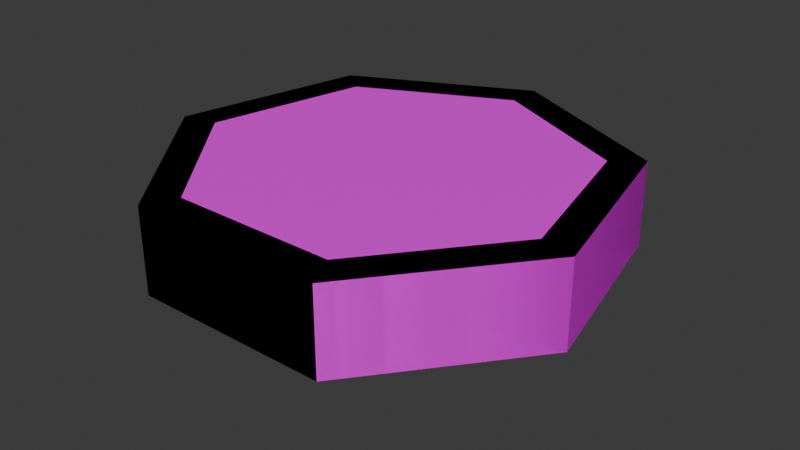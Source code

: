 # Source: Activatable_1.blend  (saved by Blender 4.0.36; exported with 4.5.12 LTS)
import bpy
from mathutils import Matrix  # noqa: F401  (used for matrix-valued properties, if any)

bpy.ops.wm.read_factory_settings(use_empty=True)
scene = bpy.context.scene
scene.name = 'Scene'

# ---- collections
col_collection = bpy.data.collections.new('Collection'); scene.collection.children.link(col_collection)

# ---- images (referenced by path relative to the original .blend; pixels are not part of the script)
import os
ASSET_DIR = os.environ.get("B2B_ASSET_DIR", "")  # directory of the original .blend (textures are referenced by path, not embedded)
HERE = os.path.dirname(os.path.abspath(__file__))  # packed textures are extracted next to this script under _unpacked/

def load_image(name, relpath, width, height, colorspace="sRGB"):
    """Load a texture the original file referenced (path relative to the .blend, or extracted next to this script)."""
    p = next((c for c in (os.path.join(HERE, relpath), os.path.join(ASSET_DIR, relpath)) if relpath and os.path.exists(c)), "")
    if p:
        img = bpy.data.images.load(p, check_existing=True)
        img.name = name
    else:  # same state as the original file: an image datablock whose file is absent (Cycles renders it pink)
        img = bpy.data.images.new(name, width, height)
        img.source = "FILE"
        img.filepath = "//" + (relpath or name)
    img.colorspace_settings.name = colorspace
    return img
img_timedplatform_png = load_image('TimedPlatform.png', 'TimedPlatform.png', 1024, 1024, 'sRGB')

# ---- materials (node trees are filled in below, after node groups)
mat_material = bpy.data.materials.new('Material')
mat_material.alpha_threshold = 0.0
mat_material.roughness = 0.5
mat_material.line_color = (0.0, 0.0, 0.0, 1.0)

# ---- material node trees
mat_material.use_nodes = True; mat_material.node_tree.nodes.clear()
_N = mat_material.node_tree.nodes; _L = mat_material.node_tree.links
n0 = _N.new('ShaderNodeOutputMaterial'); n0.name = 'Material Output'; n0.location = (300, 300)
n1 = _N.new('ShaderNodeBsdfPrincipled'); n1.name = 'Principled BSDF'; n1.location = (10, 300)
n1.inputs[3].default_value = 1.45
n2 = _N.new('ShaderNodeTexImage'); n2.name = 'Image Texture'; n2.location = (-515, 151)
n2.image = img_timedplatform_png
_L.new(n1.outputs[0], n0.inputs[0])
_L.new(n2.outputs[0], n1.inputs[0])
_L.new(n2.outputs[1], n1.inputs[4])
n0.is_active_output = True

# ---- world
world_world = bpy.data.worlds.new('World'); scene.world = world_world
world_world.use_nodes = True; world_world.node_tree.nodes.clear()
_N = world_world.node_tree.nodes; _L = world_world.node_tree.links
n0 = _N.new('ShaderNodeOutputWorld'); n0.name = 'World Output'; n0.location = (300, 300)
n1 = _N.new('ShaderNodeBackground'); n1.name = 'Background'; n1.location = (10, 300)
n1.inputs[0].default_value = (0.05088, 0.05088, 0.05088, 1.0)
_L.new(n1.outputs[0], n0.inputs[0])
n0.is_active_output = True
world_world.color = (0.05088, 0.05088, 0.05088)
world_world.use_sun_shadow = False
world_world.sun_shadow_jitter_overblur = 0.0

# ---- meshes
me_cube = bpy.data.meshes.new('Cube')
me_cube.from_pydata([(0.7818, 0.6235, 0.0), (0.0, 1.0, 0.0), (-4.32e-09, 0.4927, -0.1209), (0.0, 1.0, 0.375), (0.3852, 0.3072, -0.1209), (0.7818, 0.6235, 0.375), (0.4803, -0.1096, -0.1209), (0.9749, -0.2225, 0.375), (0.2138, -0.4439, -0.1209), (0.4339, -0.901, 0.375), (-0.2138, -0.4439, -0.1209), (-0.4339, -0.901, 0.375), (-0.4803, -0.1096, -0.1209), (-0.9749, -0.2225, 0.375), (-0.3852, 0.3072, -0.1209), (-0.7818, 0.6235, 0.375), (0.9749, -0.2225, 0.0), (0.4339, -0.901, 0.0), (-0.4339, -0.901, 0.0), (-0.9749, -0.2225, 0.0), (-0.7818, 0.6235, 0.0), (0.007596, -0.04067, -0.1058), (0.007596, -0.04067, -0.2453), (-0.2355, 0.3923, -0.2453), (-0.2355, 0.3923, -0.1058), (-0.07129, 0.3132, -0.2453), (-0.07129, 0.3132, -0.1058), (-0.03074, 0.1356, -0.2453), (-0.03074, 0.1356, -0.1058), (-0.1444, -0.006898, -0.2453), (-0.1444, -0.006898, -0.1058), (-0.3266, -0.006898, -0.2453), (-0.3266, -0.006898, -0.1058), (-0.4402, 0.1356, -0.2453), (-0.4402, 0.1356, -0.1058), (-0.3997, 0.3132, -0.2453), (-0.3997, 0.3132, -0.1058), (0.1718, -0.1197, -0.2453), (0.1718, -0.1197, -0.1058), (0.2123, -0.2974, -0.2453), (0.2123, -0.2974, -0.1058), (0.09871, -0.4399, -0.2453), (0.09871, -0.4399, -0.1058), (-0.08352, -0.4399, -0.2453), (-0.08352, -0.4399, -0.1058), (-0.1971, -0.2974, -0.2453), (-0.1971, -0.2974, -0.1058), (-0.1566, -0.1197, -0.2453), (-0.1566, -0.1197, -0.1058), (0.2203, 0.3847, -0.1058), (0.2203, 0.3847, -0.2453), (0.3845, 0.3056, -0.2453), (0.3845, 0.3056, -0.1058), (0.425, 0.128, -0.2453), (0.425, 0.128, -0.1058), (0.3114, -0.01449, -0.2453), (0.3114, -0.01449, -0.1058), (0.1292, -0.01449, -0.2453), (0.1292, -0.01449, -0.1058), (0.01555, 0.128, -0.2453), (0.01555, 0.128, -0.1058), (0.0561, 0.3056, -0.2453), (0.0561, 0.3056, -0.1058), (-0.05837, -0.3877, -0.2453), (-0.1406, -0.2845, -0.2453), (-0.2355, 0.3344, -0.2453), (-0.1166, 0.2771, -0.2453), (-0.08724, 0.1485, -0.2453), (0.1265, -0.1559, -0.2453), (0.1558, -0.2845, -0.2453), (0.07357, -0.3877, -0.2453), (-0.1695, 0.04532, -0.2453), (-0.3014, 0.04532, -0.2453), (-0.3837, 0.1485, -0.2453), (-0.3544, 0.2771, -0.2453), (0.007596, -0.09862, -0.2453), (-0.1113, -0.1559, -0.2453), (0.1543, 0.03772, -0.2453), (0.07205, 0.1409, -0.2453), (0.3392, 0.2695, -0.2453), (0.3685, 0.1409, -0.2453), (0.2863, 0.03772, -0.2453), (0.2203, 0.3268, -0.2453), (0.1014, 0.2695, -0.2453), (0.6585, 0.5251, 0.375), (0.0, 0.8422, 0.375), (0.8211, -0.1874, 0.375), (0.3654, -0.7588, 0.375), (-0.3654, -0.7588, 0.375), (-0.8211, -0.1874, 0.375), (-0.6585, 0.5251, 0.375), (0.6585, 0.5251, 0.3203), (0.0, 0.8422, 0.3203), (0.8211, -0.1874, 0.3203), (0.3654, -0.7588, 0.3203), (-0.3654, -0.7588, 0.3203), (-0.8211, -0.1874, 0.3203), (-0.6585, 0.5251, 0.3203)], [], [(4, 0, 16, 6), (1, 3, 5, 0), (6, 16, 17, 8), (0, 5, 7, 16), (8, 17, 18, 10), (16, 7, 9, 17), (10, 18, 19, 12), (17, 9, 11, 18), (12, 19, 20, 14), (18, 11, 13, 19), (15, 13, 89, 90), (14, 20, 1, 2), (19, 13, 15, 20), (2, 1, 0, 4), (20, 15, 3, 1), (2, 4, 6, 8, 10, 12, 14), (55, 56, 58, 57), (65, 66, 67, 71, 72, 73, 74), (23, 24, 26, 25), (37, 39, 69, 68), (43, 44, 46, 45), (25, 26, 28, 27), (75, 68, 69, 70, 63, 64, 76), (41, 42, 44, 43), (27, 28, 30, 29), (51, 53, 80, 79), (39, 40, 42, 41), (29, 30, 32, 31), (47, 48, 21, 22), (37, 38, 40, 39), (31, 32, 34, 33), (82, 79, 80, 81, 77, 78, 83), (22, 21, 38, 37), (33, 34, 36, 35), (57, 58, 60, 59), (45, 46, 48, 47), (35, 36, 24, 23), (53, 55, 81, 80), (53, 54, 56, 55), (61, 62, 49, 50), (51, 52, 54, 53), (50, 49, 52, 51), (59, 60, 62, 61), (47, 22, 75, 76), (50, 51, 79, 82), (35, 23, 65, 74), (55, 57, 77, 81), (29, 31, 72, 71), (57, 59, 78, 77), (41, 43, 63, 70), (39, 41, 70, 69), (59, 61, 83, 78), (27, 29, 71, 67), (33, 35, 74, 73), (43, 45, 64, 63), (45, 47, 76, 64), (22, 37, 68, 75), (25, 27, 67, 66), (61, 50, 82, 83), (31, 33, 73, 72), (23, 25, 66, 65), (86, 84, 91, 93), (5, 3, 85, 84), (9, 7, 86, 87), (3, 15, 90, 85), (11, 9, 87, 88), (13, 11, 88, 89), (7, 5, 84, 86), (91, 92, 97, 96, 95, 94, 93), (85, 90, 97, 92), (89, 88, 95, 96), (87, 86, 93, 94), (84, 85, 92, 91), (90, 89, 96, 97), (88, 87, 94, 95), (40, 38, 21, 48, 46, 44, 42), (26, 24, 36, 34, 32, 30, 28), (54, 52, 49, 62, 60, 58, 56)])
_uv = me_cube.uv_layers.new(name='UVMap')
_uv.uv.foreach_set('vector', [0.002035, 0.998, 0.002035, 0.998, 0.002035, 0.998, 0.002035, 0.998, 0.002073, 0.9941, 0.002073, 0.9941, 0.002073, 0.9941, 0.002073, 0.9941, 0.002035, 0.998, 0.002035, 0.998, 0.002035, 0.998, 0.002035, 0.998, 0.002073, 0.9941, 0.002073, 0.9941, 0.002073, 0.9941, 0.002073, 0.9941, 0.002035, 0.998, 0.002035, 0.998, 0.002035, 0.998, 0.002035, 0.998, 0.002073, 0.9941, 0.002073, 0.9941, 0.002073, 0.9941, 0.002073, 0.9941, 0.002035, 0.998, 0.002035, 0.998, 0.002035, 0.998, 0.002035, 0.998, 0.002073, 0.9941, 0.002073, 0.9941, 0.002073, 0.9941, 0.002073, 0.9941, 0.002035, 0.998, 0.002035, 0.998, 0.002035, 0.998, 0.002035, 0.998, 0.002073, 0.9941, 0.002073, 0.9941, 0.002073, 0.9941, 0.002073, 0.9941, 0.002073, 0.9941, 0.002073, 0.9941, 0.002073, 0.9941, 0.002073, 0.9941, 0.002035, 0.998, 0.002035, 0.998, 0.002035, 0.998, 0.002035, 0.998, 0.002073, 0.9941, 0.002073, 0.9941, 0.002073, 0.9941, 0.002073, 0.9941, 0.002035, 0.998, 0.002035, 0.998, 0.002035, 0.998, 0.002035, 0.998, 0.002073, 0.9941, 0.002073, 0.9941, 0.002073, 0.9941, 0.002073, 0.9941, 0.002073, 0.9941, 0.002073, 0.9941, 0.002073, 0.9941, 0.002073, 0.9941, 0.002073, 0.9941, 0.002073, 0.9941, 0.002073, 0.9941, 0.009551, 0.998, 0.009551, 0.998, 0.009551, 0.998, 0.009551, 0.998, 0.001959, 0.998, 0.001959, 0.998, 0.001959, 0.998, 0.001959, 0.998, 0.001959, 0.998, 0.001959, 0.998, 0.001959, 0.998, 0.009551, 0.998, 0.009551, 0.998, 0.009551, 0.998, 0.009551, 0.998, 0.009551, 0.998, 0.009551, 0.998, 0.009551, 0.998, 0.009551, 0.998, 0.009551, 0.998, 0.009551, 0.998, 0.009551, 0.998, 0.009551, 0.998, 0.009551, 0.998, 0.009551, 0.998, 0.009551, 0.998, 0.009551, 0.998, 0.001959, 0.998, 0.001959, 0.998, 0.001959, 0.998, 0.001959, 0.998, 0.001959, 0.998, 0.001959, 0.998, 0.001959, 0.998, 0.009551, 0.998, 0.009551, 0.998, 0.009551, 0.998, 0.009551, 0.998, 0.002073, 0.9941, 0.002073, 0.9941, 0.002073, 0.9941, 0.002073, 0.9941, 0.009551, 0.998, 0.009551, 0.998, 0.009551, 0.998, 0.009551, 0.998, 0.009551, 0.998, 0.009551, 0.998, 0.009551, 0.998, 0.009551, 0.998, 0.009551, 0.998, 0.009551, 0.998, 0.009551, 0.998, 0.009551, 0.998, 0.009551, 0.998, 0.009551, 0.998, 0.009551, 0.998, 0.009551, 0.998, 0.009551, 0.998, 0.009551, 0.998, 0.009551, 0.998, 0.009551, 0.998, 0.009551, 0.998, 0.009551, 0.998, 0.009551, 0.998, 0.009551, 0.998, 0.001959, 0.998, 0.001959, 0.998, 0.001959, 0.998, 0.001959, 0.998, 0.001959, 0.998, 0.001959, 0.998, 0.001959, 0.998, 0.009551, 0.998, 0.009551, 0.998, 0.009551, 0.998, 0.009551, 0.998, 0.009551, 0.998, 0.009551, 0.998, 0.009551, 0.998, 0.009551, 0.998, 0.009551, 0.998, 0.009551, 0.998, 0.009551, 0.998, 0.009551, 0.998, 0.009551, 0.998, 0.009551, 0.998, 0.009551, 0.998, 0.009551, 0.998, 0.009551, 0.998, 0.009551, 0.998, 0.009551, 0.998, 0.009551, 0.998, 0.009551, 0.998, 0.009551, 0.998, 0.009551, 0.998, 0.009551, 0.998, 0.009551, 0.998, 0.009551, 0.998, 0.009551, 0.998, 0.009551, 0.998, 0.009551, 0.998, 0.009551, 0.998, 0.009551, 0.998, 0.009551, 0.998, 0.009551, 0.998, 0.009551, 0.998, 0.009551, 0.998, 0.009551, 0.998, 0.009551, 0.998, 0.009551, 0.998, 0.009551, 0.998, 0.009551, 0.998, 0.009551, 0.998, 0.009551, 0.998, 0.009551, 0.998, 0.009551, 0.998, 0.009551, 0.998, 0.009551, 0.998, 0.009551, 0.998, 0.009551, 0.998, 0.009551, 0.998, 0.009551, 0.998, 0.009551, 0.998, 0.009551, 0.998, 0.009551, 0.998, 0.009551, 0.998, 0.009551, 0.998, 0.009551, 0.998, 0.009551, 0.998, 0.009551, 0.998, 0.009551, 0.998, 0.009551, 0.998, 0.009551, 0.998, 0.009551, 0.998, 0.009551, 0.998, 0.009551, 0.998, 0.009551, 0.998, 0.009551, 0.998, 0.009551, 0.998, 0.009551, 0.998, 0.009551, 0.998, 0.009551, 0.998, 0.009551, 0.998, 0.009551, 0.998, 0.009551, 0.998, 0.009551, 0.998, 0.009551, 0.998, 0.009551, 0.998, 0.009551, 0.998, 0.009551, 0.998, 0.009551, 0.998, 0.009551, 0.998, 0.009551, 0.998, 0.009551, 0.998, 0.009551, 0.998, 0.009551, 0.998, 0.009551, 0.998, 0.009551, 0.998, 0.009551, 0.998, 0.009551, 0.998, 0.009551, 0.998, 0.009551, 0.998, 0.009551, 0.998, 0.009551, 0.998, 0.009551, 0.998, 0.009551, 0.998, 0.009551, 0.998, 0.009551, 0.998, 0.009551, 0.998, 0.009551, 0.998, 0.009551, 0.998, 0.009551, 0.998, 0.009551, 0.998, 0.009551, 0.998, 0.009551, 0.998, 0.009551, 0.998, 0.009551, 0.998, 0.009551, 0.998, 0.009551, 0.998, 0.009551, 0.998, 0.009551, 0.998, 0.009551, 0.998, 0.009551, 0.998, 0.009551, 0.998, 0.009551, 0.998, 0.009551, 0.998, 0.009551, 0.998, 0.009551, 0.998, 0.002073, 0.9941, 0.002073, 0.9941, 0.002073, 0.9941, 0.002073, 0.9941, 0.002073, 0.9941, 0.002073, 0.9941, 0.002073, 0.9941, 0.002073, 0.9941, 0.002073, 0.9941, 0.002073, 0.9941, 0.002073, 0.9941, 0.002073, 0.9941, 0.002073, 0.9941, 0.002073, 0.9941, 0.002073, 0.9941, 0.002073, 0.9941, 0.002073, 0.9941, 0.002073, 0.9941, 0.002073, 0.9941, 0.002073, 0.9941, 0.002073, 0.9941, 0.002073, 0.9941, 0.002073, 0.9941, 0.002073, 0.9941, 0.002073, 0.9941, 0.002073, 0.9941, 0.002073, 0.9941, 0.002073, 0.9941, 0.005707, 0.9979, 0.005707, 0.9979, 0.005707, 0.9979, 0.005707, 0.9979, 0.005707, 0.9979, 0.005707, 0.9979, 0.005707, 0.9979, 0.002073, 0.9941, 0.002073, 0.9941, 0.002073, 0.9941, 0.002073, 0.9941, 0.002073, 0.9941, 0.002073, 0.9941, 0.002073, 0.9941, 0.002073, 0.9941, 0.002073, 0.9941, 0.002073, 0.9941, 0.002073, 0.9941, 0.002073, 0.9941, 0.002073, 0.9941, 0.002073, 0.9941, 0.002073, 0.9941, 0.002073, 0.9941, 0.002073, 0.9941, 0.002073, 0.9941, 0.002073, 0.9941, 0.002073, 0.9941, 0.002073, 0.9941, 0.002073, 0.9941, 0.002073, 0.9941, 0.002073, 0.9941, 0.00978, 0.9981, 0.00978, 0.9981, 0.00978, 0.9981, 0.00978, 0.9981, 0.00978, 0.9981, 0.00978, 0.9981, 0.00978, 0.9981, 0.00978, 0.9981, 0.00978, 0.9981, 0.00978, 0.9981, 0.00978, 0.9981, 0.00978, 0.9981, 0.00978, 0.9981, 0.00978, 0.9981, 0.00978, 0.9981, 0.00978, 0.9981, 0.00978, 0.9981, 0.00978, 0.9981, 0.00978, 0.9981, 0.00978, 0.9981, 0.00978, 0.9981])
me_cube.materials.append(mat_material)
me_cube.use_mirror_vertex_groups = False
me_cube.update()
me_cube_001 = bpy.data.meshes.new('Cube.001')
me_cube_001.from_pydata([(0.7818, 0.6235, 0.0), (0.0, 1.0, 0.0), (0.0, 1.0, 0.375), (0.7818, 0.6235, 0.375), (0.9749, -0.2225, 0.375), (0.4339, -0.901, 0.375), (-0.4339, -0.901, 0.375), (-0.9749, -0.2225, 0.375), (-0.7818, 0.6235, 0.375), (0.9749, -0.2225, 0.0), (0.4339, -0.901, 0.0), (-0.4339, -0.901, 0.0), (-0.9749, -0.2225, 0.0), (-0.7818, 0.6235, 0.0)], [], [(1, 2, 3, 0), (0, 3, 4, 9), (9, 4, 5, 10), (10, 5, 6, 11), (11, 6, 7, 12), (3, 2, 8, 7, 6, 5, 4), (12, 7, 8, 13), (13, 8, 2, 1)])
_uv = me_cube_001.uv_layers.new(name='UVMap')
_uv.uv.foreach_set('vector', [1.0, 0.75, 1.0, 1.0, 0.8571, 1.0, 0.8571, 0.75, 0.8571, 0.75, 0.8571, 1.0, 0.7143, 1.0, 0.7143, 0.75, 0.7143, 0.75, 0.7143, 1.0, 0.5714, 1.0, 0.5714, 0.75, 0.5714, 0.75, 0.5714, 1.0, 0.4286, 1.0, 0.4286, 0.75, 0.4286, 0.75, 0.4286, 1.0, 0.2857, 1.0, 0.2857, 0.75, 0.4376, 0.3996, 0.25, 0.49, 0.06236, 0.3996, 0.01602, 0.1966, 0.1459, 0.03377, 0.3541, 0.03377, 0.484, 0.1966, 0.2857, 0.75, 0.2857, 1.0, 0.1429, 1.0, 0.1429, 0.75, 0.1429, 0.75, 0.1429, 1.0, 2.98e-08, 1.0, 2.98e-08, 0.75])
me_cube_001.materials.append(mat_material)
me_cube_001.use_mirror_vertex_groups = False
me_cube_001.update()
arm_armature = bpy.data.armatures.new('Armature')  # bones are not reproduced

# ---- objects
ob_activatable_1_001 = bpy.data.objects.new('Activatable_1.001', me_cube)
ob_collider = bpy.data.objects.new('Collider', me_cube_001)
ob_activatable_1 = bpy.data.objects.new('Activatable_1', arm_armature)

# ---- transforms, parenting, visibility, modifiers, constraints
ob_activatable_1_001.parent = ob_activatable_1
ob_activatable_1_001.location = (0.0, 0.0, 0.0)
ob_activatable_1_001.lock_rotations_4d = False
ob_activatable_1_001.empty_display_type = 'ARROWS'
ob_activatable_1_001.lineart.crease_threshold = 0.0
_vg = ob_activatable_1_001.vertex_groups.new(name='Bone')
_vg.add([0, 1, 2, 3, 4, 5, 6, 7, 8, 9, 10, 11, 12, 13, 14, 15, 16, 17, 18, 19, 20, 21, 22, 23, 24, 25, 26, 27, 28, 29, 30, 31, 32, 33, 34, 35, 36, 37, 38, 39, 40, 41, 42, 43, 44, 45, 46, 47, 48, 49, 50, 51, 52, 53, 54, 55, 56, 57, 58, 59, 60, 61, 62, 63, 64, 65, 66, 67, 68, 69, 70, 71, 72, 73, 74, 75, 76, 77, 78, 79, 80, 81, 82, 83, 84, 85, 86, 87, 88, 89, 90, 91, 92, 93, 94, 95, 96, 97], 1.0, 'REPLACE')
_m = ob_activatable_1_001.modifiers.new('Armature', 'ARMATURE')
_m.object = ob_activatable_1
ob_collider.location = (0.0, 0.0, 0.0)
ob_collider.lock_rotations_4d = False
ob_collider.empty_display_type = 'ARROWS'
ob_collider.lineart.crease_threshold = 0.0
ob_activatable_1.location = (0.0, 0.0, 0.0)

# ---- collection membership
col_collection.objects.link(ob_activatable_1_001)
col_collection.objects.link(ob_collider)
col_collection.objects.link(ob_activatable_1)

# ---- scene / render settings (as saved in the file)
scene.frame_start = 1; scene.frame_end = 80; scene.frame_set(33)
scene.render.engine = 'CYCLES'
scene.cycles.sampling_pattern = 'TABULATED_SOBOL'
bpy.context.view_layer.update()

# ---- added for rendering (the .blend has no active camera and no usable light): camera, sun
cam_auto = bpy.data.cameras.new('AutoCamera')
cam_auto.lens = 50.0
cam_auto.sensor_width = 36.0
cam_auto.clip_end = 1000.0
ob_auto_camera = bpy.data.objects.new('AutoCamera', cam_auto)
scene.collection.objects.link(ob_auto_camera)
ob_auto_camera.location = (2.58408, -3.05138, 2.1321)
ob_auto_camera.rotation_euler = (1.09748, -7.21219e-08, 0.694738)
scene.camera = ob_auto_camera
light_auto_sun = bpy.data.lights.new('AutoSun', 'SUN')
light_auto_sun.energy = 3.0
light_auto_sun.angle = 0.0523599
ob_auto_sun = bpy.data.objects.new('AutoSun', light_auto_sun)
scene.collection.objects.link(ob_auto_sun)
ob_auto_sun.rotation_euler = (0.872665, 0.174533, 0.523599)
bpy.context.view_layer.update()
